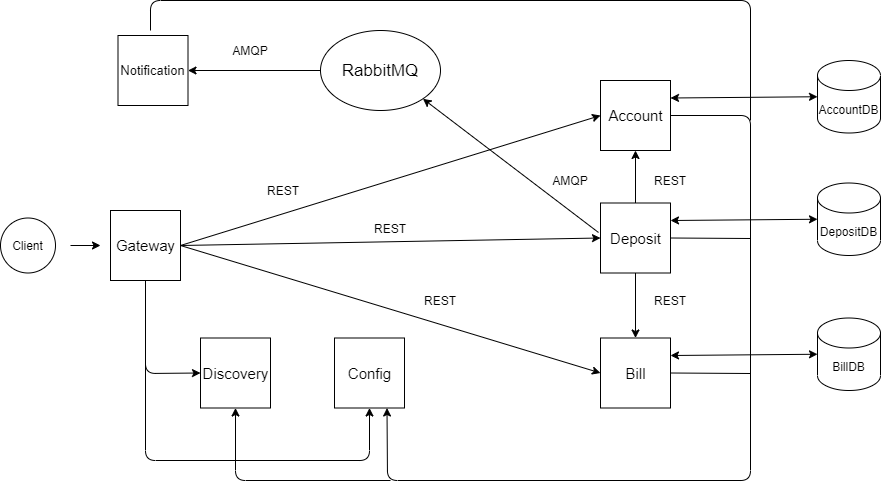

The diagram above was exported from draw.io. Its source (the exported page's mxGraphModel, read from the mxfile embedded in the PNG):
<mxGraphModel dx="1088" dy="880" grid="1" gridSize="10" guides="1" tooltips="1" connect="1" arrows="1" fold="1" page="1" pageScale="1" pageWidth="827" pageHeight="1169" math="0" shadow="0">
  <root>
    <mxCell id="0" />
    <mxCell id="1" parent="0" />
    <mxCell id="r4rljW5FbKfGCRgJdXhu-1" value="" style="whiteSpace=wrap;html=1;aspect=fixed;" parent="1" vertex="1">
      <mxGeometry x="120" y="210" width="70" height="70" as="geometry" />
    </mxCell>
    <mxCell id="r4rljW5FbKfGCRgJdXhu-5" value="&lt;font style=&quot;font-size: 15px&quot;&gt;Gateway&lt;/font&gt;" style="text;html=1;strokeColor=none;fillColor=none;align=center;verticalAlign=middle;whiteSpace=wrap;rounded=0;" parent="1" vertex="1">
      <mxGeometry x="127.5" y="227.5" width="55" height="35" as="geometry" />
    </mxCell>
    <mxCell id="r4rljW5FbKfGCRgJdXhu-6" value="Client" style="ellipse;whiteSpace=wrap;html=1;aspect=fixed;" parent="1" vertex="1">
      <mxGeometry x="10" y="217.5" width="55" height="55" as="geometry" />
    </mxCell>
    <mxCell id="r4rljW5FbKfGCRgJdXhu-7" value="" style="endArrow=classic;html=1;" parent="1" edge="1">
      <mxGeometry width="50" height="50" relative="1" as="geometry">
        <mxPoint x="80" y="245" as="sourcePoint" />
        <mxPoint x="110" y="245" as="targetPoint" />
      </mxGeometry>
    </mxCell>
    <mxCell id="r4rljW5FbKfGCRgJdXhu-8" value="" style="whiteSpace=wrap;html=1;aspect=fixed;" parent="1" vertex="1">
      <mxGeometry x="610" y="80" width="70" height="70" as="geometry" />
    </mxCell>
    <mxCell id="r4rljW5FbKfGCRgJdXhu-9" value="&lt;font style=&quot;font-size: 15px&quot;&gt;Account&lt;/font&gt;" style="text;html=1;strokeColor=none;fillColor=none;align=center;verticalAlign=middle;whiteSpace=wrap;rounded=0;" parent="1" vertex="1">
      <mxGeometry x="617.5" y="97.5" width="55" height="35" as="geometry" />
    </mxCell>
    <mxCell id="r4rljW5FbKfGCRgJdXhu-10" value="" style="whiteSpace=wrap;html=1;aspect=fixed;" parent="1" vertex="1">
      <mxGeometry x="610" y="202.5" width="70" height="70" as="geometry" />
    </mxCell>
    <mxCell id="r4rljW5FbKfGCRgJdXhu-11" value="&lt;span style=&quot;font-size: 15px&quot;&gt;Deposit&lt;/span&gt;" style="text;html=1;strokeColor=none;fillColor=none;align=center;verticalAlign=middle;whiteSpace=wrap;rounded=0;" parent="1" vertex="1">
      <mxGeometry x="617.5" y="220" width="55" height="35" as="geometry" />
    </mxCell>
    <mxCell id="r4rljW5FbKfGCRgJdXhu-12" value="" style="whiteSpace=wrap;html=1;aspect=fixed;" parent="1" vertex="1">
      <mxGeometry x="610" y="337.5" width="70" height="70" as="geometry" />
    </mxCell>
    <mxCell id="r4rljW5FbKfGCRgJdXhu-13" value="&lt;font style=&quot;font-size: 15px&quot;&gt;Bill&lt;/font&gt;" style="text;html=1;strokeColor=none;fillColor=none;align=center;verticalAlign=middle;whiteSpace=wrap;rounded=0;" parent="1" vertex="1">
      <mxGeometry x="617.5" y="355" width="55" height="35" as="geometry" />
    </mxCell>
    <mxCell id="r4rljW5FbKfGCRgJdXhu-14" value="" style="whiteSpace=wrap;html=1;aspect=fixed;" parent="1" vertex="1">
      <mxGeometry x="127.5" y="35" width="70" height="70" as="geometry" />
    </mxCell>
    <mxCell id="r4rljW5FbKfGCRgJdXhu-15" value="&lt;font style=&quot;font-size: 13px&quot;&gt;Notification&lt;/font&gt;" style="text;html=1;strokeColor=none;fillColor=none;align=center;verticalAlign=middle;whiteSpace=wrap;rounded=0;" parent="1" vertex="1">
      <mxGeometry x="135" y="52.5" width="55" height="35" as="geometry" />
    </mxCell>
    <mxCell id="r4rljW5FbKfGCRgJdXhu-16" value="&lt;font style=&quot;font-size: 17px&quot;&gt;RabbitMQ&lt;/font&gt;" style="ellipse;whiteSpace=wrap;html=1;" parent="1" vertex="1">
      <mxGeometry x="330" y="30" width="120" height="80" as="geometry" />
    </mxCell>
    <mxCell id="r4rljW5FbKfGCRgJdXhu-17" value="" style="whiteSpace=wrap;html=1;aspect=fixed;" parent="1" vertex="1">
      <mxGeometry x="210" y="337.5" width="70" height="70" as="geometry" />
    </mxCell>
    <mxCell id="r4rljW5FbKfGCRgJdXhu-18" value="&lt;font style=&quot;font-size: 15px&quot;&gt;Discovery&lt;/font&gt;" style="text;html=1;strokeColor=none;fillColor=none;align=center;verticalAlign=middle;whiteSpace=wrap;rounded=0;" parent="1" vertex="1">
      <mxGeometry x="217.5" y="355" width="55" height="35" as="geometry" />
    </mxCell>
    <mxCell id="r4rljW5FbKfGCRgJdXhu-21" value="" style="endArrow=classic;html=1;exitX=0.5;exitY=0;exitDx=0;exitDy=0;entryX=0.5;entryY=1;entryDx=0;entryDy=0;" parent="1" source="r4rljW5FbKfGCRgJdXhu-10" target="r4rljW5FbKfGCRgJdXhu-8" edge="1">
      <mxGeometry width="50" height="50" relative="1" as="geometry">
        <mxPoint x="645" y="200" as="sourcePoint" />
        <mxPoint x="740" y="150" as="targetPoint" />
      </mxGeometry>
    </mxCell>
    <mxCell id="r4rljW5FbKfGCRgJdXhu-22" value="" style="endArrow=classic;html=1;exitX=0.5;exitY=1;exitDx=0;exitDy=0;entryX=0.5;entryY=0;entryDx=0;entryDy=0;" parent="1" source="r4rljW5FbKfGCRgJdXhu-10" target="r4rljW5FbKfGCRgJdXhu-12" edge="1">
      <mxGeometry width="50" height="50" relative="1" as="geometry">
        <mxPoint x="550" y="330" as="sourcePoint" />
        <mxPoint x="600" y="280" as="targetPoint" />
      </mxGeometry>
    </mxCell>
    <mxCell id="r4rljW5FbKfGCRgJdXhu-23" value="" style="endArrow=classic;html=1;exitX=0;exitY=0.5;exitDx=0;exitDy=0;entryX=1;entryY=0.5;entryDx=0;entryDy=0;" parent="1" source="r4rljW5FbKfGCRgJdXhu-16" target="r4rljW5FbKfGCRgJdXhu-14" edge="1">
      <mxGeometry width="50" height="50" relative="1" as="geometry">
        <mxPoint x="260" y="90" as="sourcePoint" />
        <mxPoint x="310" y="40" as="targetPoint" />
      </mxGeometry>
    </mxCell>
    <mxCell id="r4rljW5FbKfGCRgJdXhu-24" value="" style="endArrow=classic;html=1;exitX=-0.029;exitY=0.421;exitDx=0;exitDy=0;exitPerimeter=0;entryX=1;entryY=1;entryDx=0;entryDy=0;" parent="1" source="r4rljW5FbKfGCRgJdXhu-10" target="r4rljW5FbKfGCRgJdXhu-16" edge="1">
      <mxGeometry width="50" height="50" relative="1" as="geometry">
        <mxPoint x="520" y="220" as="sourcePoint" />
        <mxPoint x="570" y="170" as="targetPoint" />
      </mxGeometry>
    </mxCell>
    <mxCell id="r4rljW5FbKfGCRgJdXhu-25" value="" style="whiteSpace=wrap;html=1;aspect=fixed;" parent="1" vertex="1">
      <mxGeometry x="344" y="337.5" width="70" height="70" as="geometry" />
    </mxCell>
    <mxCell id="r4rljW5FbKfGCRgJdXhu-26" value="&lt;font style=&quot;font-size: 15px&quot;&gt;Config&lt;/font&gt;" style="text;html=1;strokeColor=none;fillColor=none;align=center;verticalAlign=middle;whiteSpace=wrap;rounded=0;" parent="1" vertex="1">
      <mxGeometry x="351.5" y="355" width="55" height="35" as="geometry" />
    </mxCell>
    <mxCell id="r4rljW5FbKfGCRgJdXhu-27" value="" style="endArrow=classic;html=1;exitX=1;exitY=0.5;exitDx=0;exitDy=0;entryX=0;entryY=0.5;entryDx=0;entryDy=0;" parent="1" source="r4rljW5FbKfGCRgJdXhu-1" target="r4rljW5FbKfGCRgJdXhu-8" edge="1">
      <mxGeometry width="50" height="50" relative="1" as="geometry">
        <mxPoint x="220" y="260" as="sourcePoint" />
        <mxPoint x="270" y="210" as="targetPoint" />
      </mxGeometry>
    </mxCell>
    <mxCell id="r4rljW5FbKfGCRgJdXhu-28" value="REST" style="text;html=1;strokeColor=none;fillColor=none;align=center;verticalAlign=middle;whiteSpace=wrap;rounded=0;" parent="1" vertex="1">
      <mxGeometry x="273" y="180" width="40" height="20" as="geometry" />
    </mxCell>
    <mxCell id="r4rljW5FbKfGCRgJdXhu-29" value="REST" style="text;html=1;strokeColor=none;fillColor=none;align=center;verticalAlign=middle;whiteSpace=wrap;rounded=0;" parent="1" vertex="1">
      <mxGeometry x="660" y="170" width="40" height="20" as="geometry" />
    </mxCell>
    <mxCell id="r4rljW5FbKfGCRgJdXhu-30" value="REST" style="text;html=1;strokeColor=none;fillColor=none;align=center;verticalAlign=middle;whiteSpace=wrap;rounded=0;" parent="1" vertex="1">
      <mxGeometry x="660" y="290" width="40" height="20" as="geometry" />
    </mxCell>
    <mxCell id="r4rljW5FbKfGCRgJdXhu-31" value="AMQP" style="text;html=1;strokeColor=none;fillColor=none;align=center;verticalAlign=middle;whiteSpace=wrap;rounded=0;" parent="1" vertex="1">
      <mxGeometry x="240" y="40" width="40" height="20" as="geometry" />
    </mxCell>
    <mxCell id="r4rljW5FbKfGCRgJdXhu-32" value="AMQP" style="text;html=1;strokeColor=none;fillColor=none;align=center;verticalAlign=middle;whiteSpace=wrap;rounded=0;" parent="1" vertex="1">
      <mxGeometry x="560" y="170" width="40" height="20" as="geometry" />
    </mxCell>
    <mxCell id="r4rljW5FbKfGCRgJdXhu-33" value="" style="endArrow=classic;html=1;exitX=1;exitY=0.5;exitDx=0;exitDy=0;entryX=0;entryY=0.5;entryDx=0;entryDy=0;" parent="1" source="r4rljW5FbKfGCRgJdXhu-1" target="r4rljW5FbKfGCRgJdXhu-10" edge="1">
      <mxGeometry width="50" height="50" relative="1" as="geometry">
        <mxPoint x="380" y="230" as="sourcePoint" />
        <mxPoint x="430" y="180" as="targetPoint" />
      </mxGeometry>
    </mxCell>
    <mxCell id="r4rljW5FbKfGCRgJdXhu-34" value="REST" style="text;html=1;strokeColor=none;fillColor=none;align=center;verticalAlign=middle;whiteSpace=wrap;rounded=0;" parent="1" vertex="1">
      <mxGeometry x="380" y="217.5" width="40" height="20" as="geometry" />
    </mxCell>
    <mxCell id="r4rljW5FbKfGCRgJdXhu-35" value="" style="endArrow=classic;html=1;exitX=1;exitY=0.5;exitDx=0;exitDy=0;entryX=0;entryY=0.5;entryDx=0;entryDy=0;" parent="1" source="r4rljW5FbKfGCRgJdXhu-1" target="r4rljW5FbKfGCRgJdXhu-12" edge="1">
      <mxGeometry width="50" height="50" relative="1" as="geometry">
        <mxPoint x="330" y="305" as="sourcePoint" />
        <mxPoint x="380" y="255" as="targetPoint" />
      </mxGeometry>
    </mxCell>
    <mxCell id="r4rljW5FbKfGCRgJdXhu-36" value="REST" style="text;html=1;strokeColor=none;fillColor=none;align=center;verticalAlign=middle;whiteSpace=wrap;rounded=0;" parent="1" vertex="1">
      <mxGeometry x="430" y="290" width="40" height="20" as="geometry" />
    </mxCell>
    <mxCell id="r4rljW5FbKfGCRgJdXhu-37" value="" style="endArrow=classic;html=1;exitX=0.5;exitY=1;exitDx=0;exitDy=0;entryX=0;entryY=0.5;entryDx=0;entryDy=0;" parent="1" source="r4rljW5FbKfGCRgJdXhu-1" target="r4rljW5FbKfGCRgJdXhu-17" edge="1">
      <mxGeometry width="50" height="50" relative="1" as="geometry">
        <mxPoint x="380" y="230" as="sourcePoint" />
        <mxPoint x="155" y="390" as="targetPoint" />
        <Array as="points">
          <mxPoint x="155" y="373" />
        </Array>
      </mxGeometry>
    </mxCell>
    <mxCell id="r4rljW5FbKfGCRgJdXhu-38" value="" style="endArrow=classic;html=1;entryX=0.5;entryY=1;entryDx=0;entryDy=0;exitX=0.5;exitY=1;exitDx=0;exitDy=0;" parent="1" source="r4rljW5FbKfGCRgJdXhu-1" target="r4rljW5FbKfGCRgJdXhu-25" edge="1">
      <mxGeometry width="50" height="50" relative="1" as="geometry">
        <mxPoint x="160" y="290" as="sourcePoint" />
        <mxPoint x="380" y="460" as="targetPoint" />
        <Array as="points">
          <mxPoint x="155" y="460" />
          <mxPoint x="379" y="460" />
        </Array>
      </mxGeometry>
    </mxCell>
    <mxCell id="r4rljW5FbKfGCRgJdXhu-39" value="" style="endArrow=classic;html=1;exitX=1;exitY=0.5;exitDx=0;exitDy=0;entryX=0.75;entryY=1;entryDx=0;entryDy=0;" parent="1" source="r4rljW5FbKfGCRgJdXhu-8" target="r4rljW5FbKfGCRgJdXhu-25" edge="1">
      <mxGeometry width="50" height="50" relative="1" as="geometry">
        <mxPoint x="700" y="150" as="sourcePoint" />
        <mxPoint x="390" y="480" as="targetPoint" />
        <Array as="points">
          <mxPoint x="760" y="115" />
          <mxPoint x="760" y="480" />
          <mxPoint x="397" y="480" />
        </Array>
      </mxGeometry>
    </mxCell>
    <mxCell id="r4rljW5FbKfGCRgJdXhu-40" value="" style="endArrow=none;html=1;exitX=1;exitY=0.5;exitDx=0;exitDy=0;" parent="1" source="r4rljW5FbKfGCRgJdXhu-10" edge="1">
      <mxGeometry width="50" height="50" relative="1" as="geometry">
        <mxPoint x="690" y="262.5" as="sourcePoint" />
        <mxPoint x="760" y="238" as="targetPoint" />
      </mxGeometry>
    </mxCell>
    <mxCell id="r4rljW5FbKfGCRgJdXhu-41" value="" style="endArrow=none;html=1;exitX=1;exitY=0.5;exitDx=0;exitDy=0;" parent="1" source="r4rljW5FbKfGCRgJdXhu-12" edge="1">
      <mxGeometry width="50" height="50" relative="1" as="geometry">
        <mxPoint x="690" y="397.5" as="sourcePoint" />
        <mxPoint x="760" y="373" as="targetPoint" />
      </mxGeometry>
    </mxCell>
    <mxCell id="r4rljW5FbKfGCRgJdXhu-42" value="" style="endArrow=classic;html=1;entryX=0.5;entryY=1;entryDx=0;entryDy=0;" parent="1" target="r4rljW5FbKfGCRgJdXhu-17" edge="1">
      <mxGeometry width="50" height="50" relative="1" as="geometry">
        <mxPoint x="400" y="480" as="sourcePoint" />
        <mxPoint x="240" y="480" as="targetPoint" />
        <Array as="points">
          <mxPoint x="245" y="480" />
        </Array>
      </mxGeometry>
    </mxCell>
    <mxCell id="r4rljW5FbKfGCRgJdXhu-43" value="" style="endArrow=none;html=1;" parent="1" edge="1">
      <mxGeometry width="50" height="50" relative="1" as="geometry">
        <mxPoint x="160" y="30" as="sourcePoint" />
        <mxPoint x="760" y="120" as="targetPoint" />
        <Array as="points">
          <mxPoint x="160" />
          <mxPoint x="760" />
        </Array>
      </mxGeometry>
    </mxCell>
    <mxCell id="r4rljW5FbKfGCRgJdXhu-44" value="AccountDB" style="shape=cylinder3;whiteSpace=wrap;html=1;boundedLbl=1;backgroundOutline=1;size=15;" parent="1" vertex="1">
      <mxGeometry x="827" y="60" width="63" height="72.5" as="geometry" />
    </mxCell>
    <mxCell id="r4rljW5FbKfGCRgJdXhu-45" value="DepositDB" style="shape=cylinder3;whiteSpace=wrap;html=1;boundedLbl=1;backgroundOutline=1;size=15;" parent="1" vertex="1">
      <mxGeometry x="827" y="182.5" width="63" height="72.5" as="geometry" />
    </mxCell>
    <mxCell id="r4rljW5FbKfGCRgJdXhu-46" value="BillDB" style="shape=cylinder3;whiteSpace=wrap;html=1;boundedLbl=1;backgroundOutline=1;size=15;" parent="1" vertex="1">
      <mxGeometry x="827" y="317.5" width="63" height="72.5" as="geometry" />
    </mxCell>
    <mxCell id="r4rljW5FbKfGCRgJdXhu-47" value="" style="endArrow=classic;startArrow=classic;html=1;exitX=1;exitY=0.25;exitDx=0;exitDy=0;entryX=0;entryY=0.5;entryDx=0;entryDy=0;entryPerimeter=0;" parent="1" source="r4rljW5FbKfGCRgJdXhu-8" target="r4rljW5FbKfGCRgJdXhu-44" edge="1">
      <mxGeometry width="50" height="50" relative="1" as="geometry">
        <mxPoint x="770" y="90" as="sourcePoint" />
        <mxPoint x="820" y="40" as="targetPoint" />
      </mxGeometry>
    </mxCell>
    <mxCell id="r4rljW5FbKfGCRgJdXhu-48" value="" style="endArrow=classic;startArrow=classic;html=1;exitX=1;exitY=0.25;exitDx=0;exitDy=0;entryX=0;entryY=0.5;entryDx=0;entryDy=0;entryPerimeter=0;" parent="1" source="r4rljW5FbKfGCRgJdXhu-10" target="r4rljW5FbKfGCRgJdXhu-45" edge="1">
      <mxGeometry width="50" height="50" relative="1" as="geometry">
        <mxPoint x="920" y="305" as="sourcePoint" />
        <mxPoint x="810" y="220" as="targetPoint" />
      </mxGeometry>
    </mxCell>
    <mxCell id="r4rljW5FbKfGCRgJdXhu-50" value="" style="endArrow=classic;startArrow=classic;html=1;exitX=1;exitY=0.25;exitDx=0;exitDy=0;entryX=0;entryY=0.5;entryDx=0;entryDy=0;entryPerimeter=0;" parent="1" source="r4rljW5FbKfGCRgJdXhu-12" target="r4rljW5FbKfGCRgJdXhu-46" edge="1">
      <mxGeometry width="50" height="50" relative="1" as="geometry">
        <mxPoint x="740" y="330" as="sourcePoint" />
        <mxPoint x="790" y="280" as="targetPoint" />
      </mxGeometry>
    </mxCell>
  </root>
</mxGraphModel>